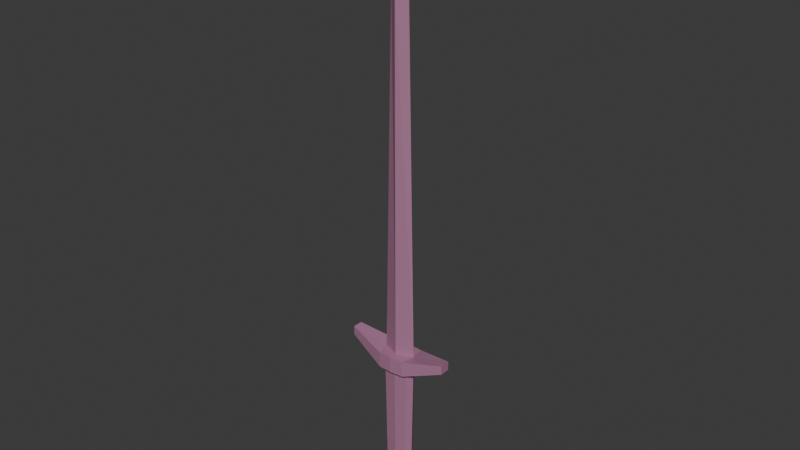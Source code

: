 # Source: sword_1.blend  (saved by Blender 4.3.34; exported with 4.5.12 LTS)
import bpy
from mathutils import Matrix  # noqa: F401  (used for matrix-valued properties, if any)

bpy.ops.wm.read_factory_settings(use_empty=True)
scene = bpy.context.scene
scene.name = 'Scene'

# ---- materials (node trees are filled in below, after node groups)
mat_swordmat = bpy.data.materials.new('SwordMat')

# ---- material node trees
mat_swordmat.use_nodes = True; mat_swordmat.node_tree.nodes.clear()
_N = mat_swordmat.node_tree.nodes; _L = mat_swordmat.node_tree.links
n0 = _N.new('ShaderNodeBsdfPrincipled'); n0.name = 'Principled BSDF'; n0.location = (10, 300)
n0.inputs[0].default_value = (0.4076, 0.1818, 0.3007, 1.0)
n1 = _N.new('ShaderNodeOutputMaterial'); n1.name = 'Material Output'; n1.location = (300, 300)
_L.new(n0.outputs[0], n1.inputs[0])
n1.is_active_output = True

# ---- world
world_world = bpy.data.worlds.new('World'); scene.world = world_world
world_world.use_nodes = True; world_world.node_tree.nodes.clear()
_N = world_world.node_tree.nodes; _L = world_world.node_tree.links
n0 = _N.new('ShaderNodeOutputWorld'); n0.name = 'World Output'; n0.location = (300, 300)
n1 = _N.new('ShaderNodeBackground'); n1.name = 'Background'; n1.location = (10, 300)
n1.inputs[0].default_value = (0.05088, 0.05088, 0.05088, 1.0)
_L.new(n1.outputs[0], n0.inputs[0])
n0.is_active_output = True
world_world.color = (0.05088, 0.05088, 0.05088)
world_world.sun_shadow_jitter_overblur = 0.0

# ---- meshes
me_cube_001 = bpy.data.meshes.new('Cube.001')
me_cube_001.from_pydata([(-0.04715, -0.1091, -0.1684), (-0.04715, 0.1091, -0.1684), (0.05891, -0.1091, -0.1684), (0.05891, 0.1091, -0.1684), (0.005878, 0.1396, -0.1677), (0.005878, -0.1396, -0.1677), (-0.06201, 7.116e-08, -0.1677), (0.07377, 7.116e-08, -0.1677), (-0.03715, -0.4544, -0.03807), (-0.03715, 0.4544, -0.03807), (0.0489, -0.4544, -0.03807), (0.0489, 0.4544, -0.03807), (0.005878, 0.4544, -0.03738), (0.005878, -0.4544, -0.03738), (-0.1111, -0.1166, -0.1684), (-0.1111, 0.1166, -0.1684), (0.1229, -0.1166, -0.1684), (0.1229, 0.1166, -0.1684), (-0.1198, 7.116e-08, -0.1677), (0.1315, 7.116e-08, -0.1677), (-0.05002, 7.094e-08, -0.03161), (0.005878, 0.1407, -0.03161), (0.06178, 7.094e-08, -0.03161), (0.005878, -0.1407, -0.03161), (0.005878, 0.4544, 0.0401), (0.0489, 0.4544, 0.03941), (0.005878, -0.4544, 0.0401), (-0.03715, -0.4544, 0.03941), (-0.03715, 0.4544, 0.03941), (0.0489, -0.4544, 0.03941), (-0.1198, 7.116e-08, -0.03167), (-0.1111, 0.1166, -0.03235), (0.1315, 7.116e-08, -0.03167), (0.1229, -0.1166, -0.03235), (-0.1111, -0.1166, -0.03235), (0.1229, 0.1166, -0.03235), (-0.05002, 4.61e-06, 2.961), (0.005878, 0.07908, 2.961), (0.06178, 4.608e-06, 2.462), (0.005878, -0.07907, 2.961), (0.005878, 3.373e-05, 3.653), (-0.03991, -0.09417, -1.254), (-0.03991, 0.09418, -1.254), (0.05167, 0.09418, -1.254), (0.05167, -0.09417, -1.254), (0.005878, -0.1206, -1.255), (0.005878, 0.1206, -1.255), (0.0645, 7.121e-08, -1.255), (-0.05274, 7.121e-08, -1.255), (-0.07139, 7.067e-08, -1.388), (-0.05448, -0.1241, -1.388), (-0.05548, 0.1262, -1.273), (-0.05448, 0.1241, -1.388), (0.005878, 0.1589, -1.388), (0.06724, 0.1262, -1.273), (0.06624, 0.1241, -1.388), (0.08315, 7.067e-08, -1.388), (0.06724, -0.1262, -1.273), (0.06624, -0.1241, -1.388), (0.005878, -0.1589, -1.388), (0.005878, 7.067e-08, -1.441), (0.005878, -0.1615, -1.273), (0.005878, 0.1615, -1.273), (0.08443, 7.066e-08, -1.273), (-0.07267, 7.066e-08, -1.273), (-0.05548, -0.1262, -1.273)], [], [(48, 6, 1, 42), (46, 4, 3, 43), (47, 7, 2, 44), (45, 5, 0, 41), (44, 2, 5, 45), (42, 1, 4, 46), (43, 3, 7, 47), (41, 0, 6, 48), (9, 28, 24, 12), (13, 26, 27, 8), (15, 31, 28, 9), (12, 24, 25, 11), (8, 27, 34, 14), (11, 25, 35, 17), (17, 35, 32, 19), (21, 35, 25, 24), (28, 31, 21, 24), (23, 34, 27, 26), (21, 31, 30, 20), (22, 32, 35, 21), (20, 30, 34, 23), (23, 33, 32, 22), (18, 30, 31, 15), (10, 29, 26, 13), (19, 32, 33, 16), (16, 33, 29, 10), (14, 34, 30, 18), (6, 0, 14, 18), (1, 6, 18, 15), (2, 7, 19, 16), (7, 3, 17, 19), (3, 4, 12, 11, 17), (4, 1, 15, 9, 12), (0, 5, 13, 8, 14), (5, 2, 16, 10, 13), (21, 37, 38, 22), (23, 39, 36, 20), (22, 38, 39, 23), (20, 36, 37, 21), (36, 39, 40), (38, 37, 40), (37, 36, 40), (40, 39, 38), (29, 33, 23, 26), (43, 47, 63, 54), (44, 45, 61, 57), (47, 44, 57, 63), (48, 42, 51, 64), (41, 48, 64, 65), (42, 46, 62, 51), (45, 41, 65, 61), (46, 43, 54, 62), (60, 58, 59), (49, 60, 50), (52, 60, 49), (53, 55, 60), (60, 52, 53), (58, 60, 56), (60, 55, 56), (50, 60, 59), (50, 65, 64, 49), (55, 54, 63, 56), (52, 51, 62, 53), (58, 57, 61, 59), (59, 61, 65, 50), (56, 63, 57, 58), (53, 62, 54, 55), (49, 64, 51, 52)])
_uv = me_cube_001.uv_layers.new(name='UVMap')
_uv.uv.foreach_set('vector', [0.3984, 0.125, 0.625, 0.125, 0.625, 0.25, 0.3984, 0.25, 0.3984, 0.375, 0.625, 0.375, 0.625, 0.5, 0.3984, 0.5, 0.3984, 0.625, 0.625, 0.625, 0.625, 0.75, 0.3984, 0.75, 0.3984, 0.875, 0.625, 0.875, 0.625, 1.0, 0.3984, 1.0, 0.3984, 0.75, 0.625, 0.75, 0.625, 0.875, 0.3984, 0.875, 0.3984, 0.25, 0.625, 0.25, 0.625, 0.375, 0.3984, 0.375, 0.3984, 0.5, 0.625, 0.5, 0.625, 0.625, 0.3984, 0.625, 0.3984, 0.0, 0.625, 0.0, 0.625, 0.125, 0.3984, 0.125, 0.0, 0.0, 0.0, 0.0, 0.0, 0.0, 0.0, 0.0, 0.0, 0.0, 0.0, 0.0, 0.0, 0.0, 0.0, 0.0, 0.0, 0.0, 0.0, 0.0, 0.0, 0.0, 0.0, 0.0, 0.0, 0.0, 0.0, 0.0, 0.0, 0.0, 0.0, 0.0, 0.0, 0.0, 0.0, 0.0, 0.0, 0.0, 0.0, 0.0, 0.0, 0.0, 0.0, 0.0, 0.0, 0.0, 0.0, 0.0, 0.0, 0.0, 0.0, 0.0, 0.0, 0.0, 0.0, 0.0, 0.625, 0.5, 0.625, 0.5, 0.625, 0.5, 0.625, 0.375, 0.625, 0.25, 0.625, 0.25, 0.625, 0.375, 0.625, 0.375, 0.625, 1.0, 0.625, 1.0, 0.625, 1.0, 0.625, 0.875, 0.625, 0.25, 0.625, 0.25, 0.625, 0.125, 0.625, 0.125, 0.625, 0.625, 0.625, 0.625, 0.625, 0.5, 0.625, 0.5, 0.625, 0.125, 0.625, 0.125, 0.625, 0.0, 0.625, 0.0, 0.625, 0.75, 0.625, 0.75, 0.625, 0.625, 0.625, 0.625, 0.0, 0.0, 0.0, 0.0, 0.0, 0.0, 0.0, 0.0, 0.0, 0.0, 0.0, 0.0, 0.0, 0.0, 0.0, 0.0, 0.0, 0.0, 0.0, 0.0, 0.0, 0.0, 0.0, 0.0, 0.0, 0.0, 0.0, 0.0, 0.0, 0.0, 0.0, 0.0, 0.0, 0.0, 0.0, 0.0, 0.0, 0.0, 0.0, 0.0, 0.625, 0.125, 0.625, 0.0, 0.0, 0.0, 0.0, 0.0, 0.625, 0.25, 0.625, 0.125, 0.0, 0.0, 0.0, 0.0, 0.625, 0.75, 0.625, 0.625, 0.0, 0.0, 0.0, 0.0, 0.625, 0.625, 0.625, 0.5, 0.0, 0.0, 0.0, 0.0, 0.625, 0.5, 0.625, 0.375, 0.0, 0.0, 0.0, 0.0, 0.0, 0.0, 0.625, 0.375, 0.625, 0.25, 0.0, 0.0, 0.0, 0.0, 0.0, 0.0, 0.625, 0.0, 0.625, 0.875, 0.0, 0.0, 0.0, 0.0, 0.0, 0.0, 0.625, 0.875, 0.625, 0.75, 0.0, 0.0, 0.0, 0.0, 0.0, 0.0, 0.625, 0.5, 0.625, 0.5, 0.625, 0.625, 0.625, 0.625, 0.625, 0.0, 0.625, 0.0, 0.625, 0.125, 0.625, 0.125, 0.625, 0.625, 0.625, 0.625, 0.625, 0.75, 0.625, 0.75, 0.625, 0.125, 0.625, 0.125, 0.625, 0.25, 0.625, 0.25, 0.625, 0.125, 0.625, 0.0, 0.625, 0.5267, 0.625, 0.625, 0.625, 0.5, 0.625, 0.6249, 0.625, 0.25, 0.625, 0.125, 0.625, 0.5267, 0.625, 0.6249, 0.625, 0.75, 0.625, 0.625, 0.625, 0.75, 0.625, 0.75, 0.625, 0.875, 0.625, 0.875, 0.3984, 0.5, 0.3984, 0.625, 0.3984, 0.625, 0.3984, 0.5, 0.3984, 0.75, 0.3984, 0.875, 0.3984, 0.875, 0.3984, 0.75, 0.3984, 0.625, 0.3984, 0.75, 0.3984, 0.75, 0.3984, 0.625, 0.3984, 0.125, 0.3984, 0.25, 0.3984, 0.25, 0.3984, 0.125, 0.3984, 0.0, 0.3984, 0.125, 0.3984, 0.125, 0.3984, 0.0, 0.3984, 0.25, 0.3984, 0.375, 0.3984, 0.375, 0.3984, 0.25, 0.3984, 0.875, 0.3984, 1.0, 0.3984, 1.0, 0.3984, 0.875, 0.3984, 0.375, 0.3984, 0.5, 0.3984, 0.5, 0.3984, 0.375, 0.25, 0.625, 0.375, 0.75, 0.25, 0.75, 0.125, 0.625, 0.25, 0.625, 0.125, 0.75, 0.125, 0.5, 0.25, 0.625, 0.125, 0.625, 0.25, 0.5, 0.375, 0.5, 0.25, 0.625, 0.25, 0.625, 0.125, 0.5, 0.25, 0.5, 0.375, 0.75, 0.25, 0.625, 0.375, 0.625, 0.25, 0.625, 0.375, 0.5, 0.375, 0.625, 0.125, 0.75, 0.25, 0.625, 0.25, 0.75, 0.375, 0.0, 0.3984, 0.0, 0.3984, 0.125, 0.375, 0.125, 0.375, 0.5, 0.3984, 0.5, 0.3984, 0.625, 0.375, 0.625, 0.375, 0.25, 0.3984, 0.25, 0.3984, 0.375, 0.375, 0.375, 0.375, 0.75, 0.3984, 0.75, 0.3984, 0.875, 0.375, 0.875, 0.375, 0.875, 0.3984, 0.875, 0.3984, 1.0, 0.375, 1.0, 0.375, 0.625, 0.3984, 0.625, 0.3984, 0.75, 0.375, 0.75, 0.375, 0.375, 0.3984, 0.375, 0.3984, 0.5, 0.375, 0.5, 0.375, 0.125, 0.3984, 0.125, 0.3984, 0.25, 0.375, 0.25])
me_cube_001.materials.append(mat_swordmat)
me_cube_001.update()

# ---- objects
ob_mesh = bpy.data.objects.new('Mesh', me_cube_001)

# ---- transforms, parenting, visibility, modifiers, constraints
ob_mesh.location = (0.0, 0.0, 0.0)
ob_mesh.rotation_euler = (0.0, -0.0, 1.571)

# ---- collection membership
scene.collection.objects.link(ob_mesh)

# ---- scene / render settings (as saved in the file)
scene.frame_start = 1; scene.frame_end = 250; scene.frame_set(1)
scene.render.engine = 'BLENDER_EEVEE_NEXT'
bpy.context.view_layer.update()

# ---- added for rendering (the .blend has no active camera and no usable light): camera, sun
cam_auto = bpy.data.cameras.new('AutoCamera')
cam_auto.lens = 50.0
cam_auto.sensor_width = 36.0
cam_auto.clip_end = 1000.0
ob_auto_camera = bpy.data.objects.new('AutoCamera', cam_auto)
scene.collection.objects.link(ob_auto_camera)
ob_auto_camera.location = (4.79385, -5.74675, 4.94099)
ob_auto_camera.rotation_euler = (1.09748, -7.21219e-08, 0.694738)
scene.camera = ob_auto_camera
light_auto_sun = bpy.data.lights.new('AutoSun', 'SUN')
light_auto_sun.energy = 3.0
light_auto_sun.angle = 0.0523599
ob_auto_sun = bpy.data.objects.new('AutoSun', light_auto_sun)
scene.collection.objects.link(ob_auto_sun)
ob_auto_sun.rotation_euler = (0.872665, 0.174533, 0.523599)
bpy.context.view_layer.update()
